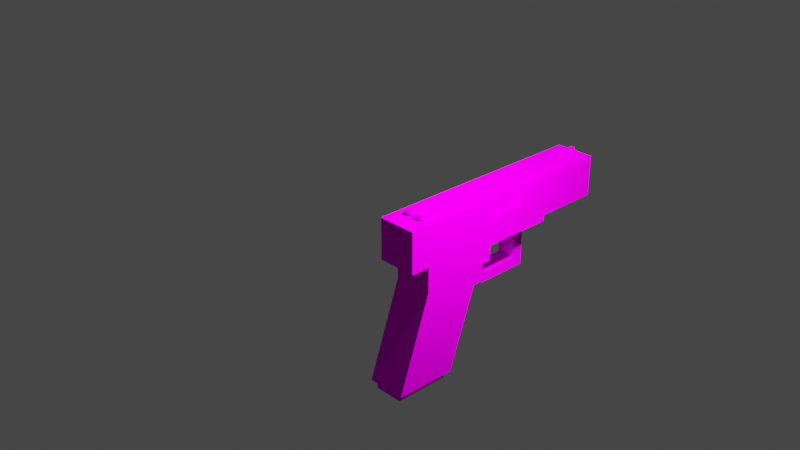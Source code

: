 # Source: glock21.blend  (saved by Blender 3.3.6; exported with 4.5.12 LTS)
import bpy
from mathutils import Matrix  # noqa: F401  (used for matrix-valued properties, if any)

bpy.ops.wm.read_factory_settings(use_empty=True)
scene = bpy.context.scene
scene.name = 'Scene'

# ---- collections
col_collection = bpy.data.collections.new('Collection'); scene.collection.children.link(col_collection)

# ---- images (referenced by path relative to the original .blend; pixels are not part of the script)
import os
ASSET_DIR = os.environ.get("B2B_ASSET_DIR", "")  # directory of the original .blend (textures are referenced by path, not embedded)
HERE = os.path.dirname(os.path.abspath(__file__))  # packed textures are extracted next to this script under _unpacked/

def load_image(name, relpath, width, height, colorspace="sRGB"):
    """Load a texture the original file referenced (path relative to the .blend, or extracted next to this script)."""
    p = next((c for c in (os.path.join(HERE, relpath), os.path.join(ASSET_DIR, relpath)) if relpath and os.path.exists(c)), "")
    if p:
        img = bpy.data.images.load(p, check_existing=True)
        img.name = name
    else:  # same state as the original file: an image datablock whose file is absent (Cycles renders it pink)
        img = bpy.data.images.new(name, width, height)
        img.source = "FILE"
        img.filepath = "//" + (relpath or name)
    img.colorspace_settings.name = colorspace
    return img
img_glock21_png = load_image('glock21.png', 'glock21.png', 1024, 1024, 'sRGB')

# ---- materials (node trees are filled in below, after node groups)
mat_cube_001_material = bpy.data.materials.new('Cube.001 Material')
mat_cube_001_material.use_transparent_shadow = False

# ---- material node trees
mat_cube_001_material.use_nodes = True; mat_cube_001_material.node_tree.nodes.clear()
_N = mat_cube_001_material.node_tree.nodes; _L = mat_cube_001_material.node_tree.links
n0 = _N.new('ShaderNodeBsdfPrincipled'); n0.name = 'Principled BSDF'; n0.location = (10, 300)
n0.distribution = 'GGX'
n0.subsurface_method = 'RANDOM_WALK_SKIN'
n0.inputs[2].default_value = 1.0
n0.inputs[3].default_value = 1.45
n0.inputs[11].default_value = 1.01
n0.inputs[13].default_value = 0.0
n0.inputs[20].default_value = 0.0
n0.inputs[27].default_value = (0.0, 0.0, 0.0, 1.0)
n0.inputs[28].default_value = 1.0
n1 = _N.new('ShaderNodeOutputMaterial'); n1.name = 'Material Output'; n1.location = (300, 300)
n2 = _N.new('ShaderNodeTexImage'); n2.name = 'Image Texture'; n2.location = (-470, 300)
n2.image = img_glock21_png
n2.interpolation = 'Closest'
_L.new(n0.outputs[0], n1.inputs[0])
_L.new(n2.outputs[0], n0.inputs[0])
_L.new(n2.outputs[1], n0.inputs[4])
n1.is_active_output = True

# ---- world
world_world = bpy.data.worlds.new('World'); scene.world = world_world
world_world.use_nodes = True; world_world.node_tree.nodes.clear()
_N = world_world.node_tree.nodes; _L = world_world.node_tree.links
n0 = _N.new('ShaderNodeOutputWorld'); n0.name = 'World Output'; n0.location = (300, 300)
n1 = _N.new('ShaderNodeBackground'); n1.name = 'Background'; n1.location = (10, 300)
n1.inputs[0].default_value = (0.05088, 0.05088, 0.05088, 1.0)
_L.new(n1.outputs[0], n0.inputs[0])
n0.is_active_output = True
world_world.color = (0.05088, 0.05088, 0.05088)
world_world.use_sun_shadow = False
world_world.sun_shadow_jitter_overblur = 0.0

# ---- cameras
cam_camera = bpy.data.cameras.new('Camera')
cam_camera.clip_end = 100.0
cam_camera.ortho_scale = 7.314

# ---- lights
light_light = bpy.data.lights.new('Light', 'POINT')
light_light.transmission_factor = 0.0
light_light.energy = 1000.0
light_light.shadow_soft_size = 0.1
light_light.shadow_maximum_resolution = 0.006
light_light.use_absolute_resolution = True

# ---- meshes
me_cube_003 = bpy.data.meshes.new('Cube.003')
me_cube_003.from_pydata([(-2.477, -0.2821, 0.2733), (-2.477, -0.2821, 0.6964), (-2.477, 0.2821, 0.2733), (-2.477, 0.2821, 0.6964), (0.9639, -0.2821, 0.2733), (0.9639, -0.2821, 0.6964), (0.9639, 0.2821, 0.2733), (0.9639, 0.2821, 0.6964), (-2.393, -0.141, 0.2733), (-2.477, -0.141, 0.6964), (0.9639, -0.141, 0.2733), (0.9639, -0.141, 0.6964), (-2.477, 0.141, 0.6964), (0.9639, 0.141, 0.2733), (-2.393, 0.141, 0.2733), (0.9639, 0.141, 0.6964), (-2.393, -0.141, 0.04081), (-2.393, 0.141, 0.04081), (-2.477, -0.141, 0.2733), (-2.477, 0.141, 0.2733), (-2.477, -0.141, 0.04081), (-2.477, 0.141, 0.04081), (0.9639, 0.141, 0.4143), (0.9639, -0.141, 0.4143), (-2.477, 0.0, 0.6964), (-2.477, 0.0, 0.3015), (-2.477, -0.1692, 0.4708), (-2.477, 0.1692, 0.4708), (-2.477, 0.0, 0.64), (-2.477, -0.1197, 0.1605), (-2.477, 0.0, 0.2802), (-2.477, 0.0, 0.04081), (-2.477, 0.1197, 0.1605), (-0.4465, 0.2821, 0.6964), (-0.4465, 0.2821, 0.4143), (-1.011, 0.2821, 0.4143), (-1.011, 0.2821, 0.6964), (-0.4465, -0.141, 0.6964), (-1.011, -0.141, 0.6964), (-0.4466, -0.141, 0.4143), (-1.011, -0.141, 0.4143), (0.3996, 0.141, 0.4143), (0.3996, -0.141, 0.4143), (0.3996, -0.141, 0.2733), (0.3996, 0.141, 0.2733), (0.3997, -0.2821, 0.2733), (0.3997, 0.2821, 0.2733), (0.9751, -0.141, 0.5836), (0.9751, -0.141, 0.3015), (0.9751, 0.141, 0.5836), (0.9751, 0.141, 0.3015), (0.3968, -0.1469, 0.6964), (0.3968, -0.1469, 0.7246), (0.3968, 0.1469, 0.6964), (0.3968, 0.1469, 0.7246), (0.6788, -0.1469, 0.6964), (0.6788, -0.1469, 0.7246), (0.6788, 0.1469, 0.6964), (0.6788, 0.1469, 0.7246), (0.3968, 0.05876, 0.6964), (0.3968, -0.05876, 0.6964), (0.3968, -0.05876, 0.7246), (0.3968, 0.05876, 0.7246), (0.6788, -0.05876, 0.6964), (0.6788, 0.05876, 0.6964), (0.6788, 0.05876, 0.7246), (0.6788, -0.05876, 0.7246), (0.3968, -0.1469, 0.7669), (0.3968, 0.1469, 0.7669), (0.6788, -0.1469, 0.7669), (0.6788, 0.1469, 0.7669), (0.3968, -0.05876, 0.7669), (0.3968, 0.05876, 0.7669), (0.6788, 0.05876, 0.7669), (0.6788, -0.05876, 0.7669), (-2.424, -0.02821, 0.6964), (-2.424, -0.02821, 0.7669), (-2.424, 0.02821, 0.6964), (-2.424, 0.02821, 0.7669), (-2.142, -0.02821, 0.6964), (-2.142, -0.02821, 0.7669), (-2.142, 0.02821, 0.6964), (-2.142, 0.02821, 0.7669), (-1.032, -0.2257, 0.6682), (-1.032, 0.2257, 0.2169), (-1.032, 0.2257, 0.6682), (-0.4115, -0.2257, 0.2169), (-0.4115, -0.2257, 0.6682), (-0.4115, 0.2257, 0.2169), (-0.4115, 0.2257, 0.6682), (0.2576, -0.2821, -1.624), (-0.3055, -0.2821, -0.2062), (1.161, -0.2821, -1.622), (1.161, -4.715e-08, -1.622), (0.2576, -5.62e-09, -1.624), (0.6817, -0.2821, -0.2612), (-1.518, -0.2821, 0.01461), (0.6817, -0.2821, 0.1041), (-1.1, -0.2821, 0.01461), (-1.243, -0.141, -0.6011), (-1.1, -0.141, -0.6011), (-1.243, -0.141, 0.01461), (-1.1, -0.141, 0.01461), (-1.1, -0.141, -0.4601), (-0.4466, -0.141, -0.6011), (-0.4464, -0.141, -0.4601), (-0.4466, -0.141, -0.5447), (0.7381, -0.2821, 0.2733), (0.9638, -0.2821, 0.1041), (0.9638, -0.2821, 0.2733), (-0.4466, 1.586e-08, -0.6011), (-1.1, 4.391e-08, 0.01461), (-1.1, 4.732e-08, -0.4601), (-1.243, 5.503e-08, -0.6011), (0.9638, -5.207e-08, 0.1041), (-1.1, 4.847e-08, -0.6011), (-1.243, 5.046e-08, 0.01461), (0.9638, -0.141, 0.2733), (-0.4466, 1.541e-08, -0.5447), (-0.4464, 1.471e-08, -0.4601), (-0.4466, -0.141, 0.01461), (-0.4464, 1.128e-08, 0.01461), (-0.3055, -0.141, -0.2062), (-2.477, 1.072e-07, 0.01461), (-2.477, -0.1692, 0.01461), (0.6817, -3.615e-08, -0.2612), (0.6818, -0.2821, 0.01461), (-0.4466, -0.2821, 0.01461), (-0.4466, -0.2821, -0.2062), (-0.1266, -0.2821, -0.5447), (-0.1266, 3.738e-09, -0.5447), (-0.1266, -0.141, -0.5447), (-0.1548, -0.2821, -0.4601), (-0.1548, -0.141, -0.4601), (-0.4466, -0.141, -0.2062), (-0.3055, -0.2821, -0.4601), (-0.3055, -0.141, -0.4601), (-1.518, 6.314e-08, 0.01461), (0.6817, -0.141, 0.01461), (0.6817, -0.141, 0.1041), (-1.518, -0.1692, 0.01461), (0.8227, -0.141, 0.1041), (0.8227, -0.141, 0.01461), (0.8227, -4.559e-08, 0.1041), (0.8227, -4.445e-08, 0.01461), (0.6817, -3.797e-08, 0.01461), (-2.477, 1.07e-07, 0.04282), (-2.477, -0.141, 0.04282), (-1.518, 6.291e-08, 0.04282), (-1.518, -0.141, 0.2733), (-2.477, -0.1692, 0.1041), (-1.518, -0.1692, 0.1041), (-2.477, -0.2821, 0.1041), (-1.518, -0.2821, 0.1041), (-2.477, -0.141, 0.2733), (-2.477, -0.2821, 0.2733), (-1.518, -0.2821, 0.2733), (0.9638, -0.141, 0.4143), (0.9638, -5.458e-08, 0.4143), (-1.518, -0.141, 0.04282), (0.2576, 0.2821, -1.624), (-0.3055, 0.2821, -0.2062), (1.161, 0.2821, -1.622), (0.6817, 0.2821, -0.2612), (-1.518, 0.2821, 0.01461), (0.6817, 0.2821, 0.1041), (-1.1, 0.2821, 0.01461), (-1.243, 0.141, -0.6011), (-1.1, 0.141, -0.6011), (-1.243, 0.141, 0.01461), (-1.1, 0.141, 0.01461), (-1.1, 0.141, -0.4601), (-0.4466, 0.141, -0.6011), (-0.4464, 0.141, -0.4601), (-0.4466, 0.141, -0.5447), (0.7381, 0.2821, 0.2733), (0.9638, 0.2821, 0.1041), (0.9638, 0.2821, 0.2733), (0.9638, 0.141, 0.2733), (-0.4466, 0.141, 0.01461), (-0.3055, 0.141, -0.2062), (-2.477, 0.1692, 0.01461), (0.6818, 0.2821, 0.01461), (-0.4466, 0.2821, 0.01461), (-0.4466, 0.2821, -0.2062), (-0.1266, 0.2821, -0.5447), (-0.1266, 0.141, -0.5447), (-0.1548, 0.2821, -0.4601), (-0.1548, 0.141, -0.4601), (-0.4466, 0.141, -0.2062), (-0.3055, 0.2821, -0.4601), (-0.3055, 0.141, -0.4601), (0.6817, 0.141, 0.01461), (0.6817, 0.141, 0.1041), (-1.518, 0.1692, 0.01461), (0.8227, 0.141, 0.1041), (0.8227, 0.141, 0.01461), (-2.477, 0.141, 0.04282), (-1.518, 0.141, 0.2733), (-2.477, 0.1692, 0.1041), (-1.518, 0.1692, 0.1041), (-2.477, 0.2821, 0.1041), (-1.518, 0.2821, 0.1041), (-2.477, 0.141, 0.2733), (-2.477, 0.2821, 0.2733), (-1.518, 0.2821, 0.2733), (0.9638, 0.141, 0.4143), (-1.518, 0.141, 0.04282), (-1.067, -1.895e-08, 0.64), (-1.067, 0.1692, 0.4708), (-1.067, -0.1692, 0.4708), (-1.067, 3.423e-08, 0.3015), (-2.477, 0.1692, 0.4708), (-2.477, -1.883e-08, 0.64), (-2.477, -0.1692, 0.4708), (-2.477, 3.435e-08, 0.3015), (-2.195, 0.1692, 0.4708), (-2.195, -1.885e-08, 0.64), (-2.195, -0.1692, 0.4708), (-2.195, 3.433e-08, 0.3015), (-2.477, -0.1201, 0.1605), (-2.477, 0.0, 0.2805), (-2.477, 0.0, 0.04041), (-2.477, 0.1201, 0.1605), (-1.631, -0.1201, 0.1605), (-1.631, 0.0, 0.2805), (-1.631, 0.0, 0.04041), (-1.631, 0.1201, 0.1605), (-0.2138, -0.2115, 0.2451), (-0.2138, 0.2115, 0.2451), (0.3926, -0.2115, 0.2451), (1.047, 0.2115, -1.589), (0.3926, 0.2115, 0.2451), (0.441, -0.2115, -1.589), (0.441, 0.2115, -1.589), (1.047, -0.2115, -1.589), (1.119, -0.2115, -1.589), (1.119, 0.2115, -1.589), (1.119, -0.2115, -1.729), (1.119, 0.2115, -1.729), (0.3009, 0.2115, -1.589), (0.3009, -0.2115, -1.589), (0.3009, -0.2115, -1.729), (0.3009, 0.2115, -1.729)], [(14, 8), (146, 148)], [(4, 5, 1, 0), (43, 42, 23, 10), (26, 9, 24, 28), (44, 13, 22, 41), (0, 18, 8), (14, 17, 21, 19), (2, 14, 19), (16, 8, 18, 20), (26, 18, 0), (2, 19, 27), (6, 22, 13), (10, 23, 4), (11, 5, 4, 23), (11, 23, 22, 15), (7, 15, 22, 6), (18, 26, 25), (19, 25, 27), (24, 12, 27, 28), (21, 31, 32), (31, 20, 29), (20, 31, 21), (21, 32, 19), (20, 18, 29), (25, 30, 29, 18), (19, 32, 30, 25), (3, 36, 35, 2), (12, 38, 36, 3), (12, 24, 38), (24, 9, 38), (9, 1, 38), (2, 35, 34, 6), (6, 34, 33, 7), (15, 7, 33, 37), (11, 15, 37), (5, 11, 37), (1, 5, 37, 38), (34, 39, 37, 33), (40, 35, 36, 38), (35, 40, 39, 34), (38, 37, 39, 40), (22, 23, 42, 41), (13, 46, 6), (45, 10, 4), (13, 44, 46), (45, 43, 10), (47, 48, 50, 49), (59, 62, 54, 53), (53, 54, 58, 57), (63, 66, 56, 55), (55, 56, 52, 51), (60, 63, 55, 51), (56, 66, 74, 69), (53, 57, 64, 59), (59, 64, 63, 60), (57, 58, 65, 64), (64, 65, 66, 63), (51, 52, 61, 60), (60, 61, 62, 59), (74, 71, 67, 69), (70, 68, 72, 73), (54, 62, 72, 68), (52, 56, 69, 67), (65, 58, 70, 73), (58, 54, 68, 70), (61, 52, 67, 71), (75, 76, 78, 77), (77, 78, 82, 81), (81, 82, 80, 79), (79, 80, 76, 75), (82, 78, 76, 80), (65, 73, 72, 62), (61, 66, 65, 62), (74, 66, 61, 71), (84, 85, 89, 88), (88, 89, 87, 86), (89, 85, 83, 87), (94, 93, 92, 90), (106, 104, 110, 118), (103, 100, 104, 106), (105, 103, 106), (117, 109, 108, 114), (97, 108, 109, 107), (101, 116, 113, 99), (119, 112, 103, 105), (110, 104, 100, 115), (115, 100, 99, 113), (102, 98, 101), (112, 111, 102, 103), (99, 103, 102, 101), (103, 99, 100), (122, 91, 128, 134), (118, 130, 131, 106), (132, 133, 131, 129), (133, 136, 131), (132, 135, 136, 133), (132, 133, 122, 91), (94, 90, 131, 130), (129, 131, 90), (105, 134, 121, 119), (98, 127, 107, 156), (127, 126, 97), (134, 128, 127, 120), (128, 91, 127), (136, 135, 91, 122), (132, 91, 135), (105, 136, 122, 134), (134, 120, 121), (102, 120, 127, 98), (111, 121, 120, 102), (98, 96, 101), (140, 137, 101), (124, 123, 137, 140), (92, 93, 125, 95), (97, 139, 141, 108), (141, 142, 144, 143), (139, 138, 142, 141), (126, 138, 139, 97), (163, 162, 160, 185), (108, 141, 143, 114), (144, 142, 138, 145), (126, 95, 125, 138), (138, 125, 145), (150, 151, 153, 152), (147, 146, 123, 124), (150, 147, 124), (154, 147, 150), (155, 154, 150, 152), (156, 155, 152, 153), (124, 140, 151, 150), (96, 153, 151, 140), (96, 98, 153), (153, 98, 156), (97, 107, 127), (158, 157, 117, 114), (149, 159, 147, 154), (149, 154, 155, 156), (94, 160, 162, 93), (174, 118, 110, 172), (171, 174, 172, 168), (173, 174, 171), (178, 114, 176, 177), (165, 175, 177, 176), (169, 167, 113, 116), (119, 173, 171, 112), (110, 115, 168, 172), (115, 113, 167, 168), (170, 169, 166), (112, 171, 170, 111), (167, 169, 170, 171), (171, 168, 167), (180, 189, 184, 161), (118, 174, 186, 130), (187, 185, 186, 188), (105, 106, 131, 136), (187, 188, 191, 190), (187, 188, 180, 161), (94, 130, 186, 160), (185, 160, 186), (173, 119, 121, 189), (166, 205, 175, 183), (183, 165, 182), (189, 179, 183, 184), (184, 183, 161), (191, 180, 161, 190), (187, 190, 161), (173, 189, 180, 191), (189, 121, 179), (170, 166, 183, 179), (111, 170, 179, 121), (166, 169, 164), (194, 169, 137), (181, 194, 137, 123), (162, 163, 125, 93), (165, 176, 195, 193), (195, 143, 144, 196), (193, 195, 196, 192), (182, 165, 193, 192), (90, 92, 95, 129), (176, 114, 143, 195), (144, 145, 192, 196), (182, 192, 125, 163), (192, 145, 125), (199, 201, 202, 200), (197, 181, 123, 146), (199, 181, 197), (203, 199, 197), (204, 201, 199, 203), (205, 202, 201, 204), (181, 199, 200, 194), (164, 194, 200, 202), (164, 202, 166), (202, 205, 166), (165, 183, 175), (158, 114, 178, 206), (198, 203, 197, 207), (198, 205, 204, 203), (132, 95, 126, 91), (129, 95, 132), (187, 161, 182, 163), (163, 185, 187), (183, 182, 161), (127, 91, 126), (173, 191, 186, 174), (188, 186, 191), (219, 211, 210, 218), (216, 209, 211, 219), (217, 216, 212, 213), (218, 217, 213, 214), (217, 218, 219, 216), (210, 208, 217, 218), (208, 209, 216, 217), (212, 216, 219, 215), (215, 219, 218, 214), (220, 221, 223, 222), (222, 223, 227, 226), (224, 225, 221, 220), (222, 226, 224, 220), (227, 223, 221, 225), (159, 207, 197, 147), (233, 228, 229, 234), (234, 229, 232, 231), (231, 232, 230, 235), (235, 230, 228, 233), (232, 229, 228, 230), (237, 239, 231), (242, 233, 241), (237, 236, 238, 239), (243, 234, 231, 239), (231, 235, 236, 237), (236, 235, 238), (241, 240, 243, 242), (233, 234, 240, 241), (235, 233, 242, 238), (234, 243, 240), (238, 242, 243, 239), (0, 1, 26), (1, 9, 26), (27, 12, 3), (3, 2, 27), (116, 101, 137), (101, 96, 140), (164, 169, 194), (169, 116, 137)])
_uv = me_cube_003.uv_layers.new(name='UVMap')
_uv.uv.foreach_set('vector', [0.2032, 0.1876, 0.25, 0.1876, 0.25, 0.5686, 0.2032, 0.5686, 0.406, 0.656, 0.3906, 0.656, 0.3906, 0.5943, 0.406, 0.5943, 0.2626, 0.6186, 0.2657, 0.5937, 0.2813, 0.5937, 0.2813, 0.5999, 0.3444, 0.656, 0.3444, 0.5943, 0.3598, 0.5943, 0.3598, 0.656, 1.183, -0.6174, 1.199, -0.6339, 1.197, -0.6381, 1.215, -0.6394, 1.218, -0.6263, 1.216, -0.6274, 1.22, -0.6411, 1.218, -0.6684, 1.215, -0.6394, 1.22, -0.6411, 1.205, -0.6222, 1.197, -0.6381, 1.199, -0.6339, 1.206, -0.6245, 0.2626, 0.6186, 0.2657, 0.6404, 0.2502, 0.6404, 0.3124, 0.6404, 0.2968, 0.6404, 0.2999, 0.6186, 0.3124, 0.1407, 0.2968, 0.1563, 0.2968, 0.1407, 0.2656, 0.1407, 0.2656, 0.1563, 0.25, 0.1407, 0.2656, 0.1875, 0.25, 0.1875, 0.25, 0.1407, 0.2656, 0.1563, 0.2656, 0.1875, 0.2656, 0.1563, 0.2968, 0.1563, 0.2968, 0.1875, 0.3124, 0.1875, 0.2968, 0.1875, 0.2968, 0.1563, 0.3124, 0.1407, 0.2657, 0.6404, 0.2626, 0.6186, 0.2813, 0.6373, 0.2968, 0.6404, 0.2813, 0.6373, 0.2999, 0.6186, 0.2813, 0.5937, 0.2968, 0.5937, 0.2999, 0.6186, 0.2813, 0.5999, 0.2968, 0.666, 0.2813, 0.666, 0.2945, 0.6528, 0.2813, 0.666, 0.2657, 0.666, 0.2681, 0.6528, -0.1298, 0.4746, -0.122, 0.4734, -0.1142, 0.4746, 0.2968, 0.666, 0.2945, 0.6528, 0.2968, 0.6404, 0.2657, 0.666, 0.2657, 0.6404, 0.2681, 0.6528, 0.2813, 0.6373, 0.2813, 0.6396, 0.2681, 0.6528, 0.2657, 0.6404, 0.2968, 0.6404, 0.2945, 0.6528, 0.2813, 0.6396, 0.2813, 0.6373, 0.3129, 0.5685, 0.3129, 0.4073, 0.3441, 0.4073, 0.3597, 0.5685, 0.2968, 0.5686, 0.2656, 0.4074, 0.3125, 0.4074, 0.3125, 0.5686, 0.2968, 0.5686, 0.2812, 0.5686, 0.2656, 0.4074, 0.2812, 0.5686, 0.2656, 0.5686, 0.2656, 0.4074, 0.2656, 0.5686, 0.25, 0.5686, 0.2656, 0.4074, 0.3597, 0.5685, 0.3441, 0.4073, 0.3441, 0.3437, 0.3597, 0.1876, 0.3597, 0.1876, 0.3441, 0.3437, 0.3129, 0.3437, 0.3129, 0.1876, 0.2968, 0.1876, 0.3125, 0.1876, 0.3125, 0.3437, 0.2656, 0.3437, 0.2656, 0.1876, 0.2968, 0.1876, 0.2656, 0.3437, 0.25, 0.1876, 0.2656, 0.1876, 0.2656, 0.3437, 0.25, 0.5686, 0.25, 0.1876, 0.2656, 0.3437, 0.2656, 0.4074, 0.5765, 0.3441, 0.6233, 0.3441, 0.6233, 0.3132, 0.5765, 0.3132, 0.6239, 0.4373, 0.5771, 0.4373, 0.5771, 0.4066, 0.6239, 0.4066, 0.5766, 0.4065, 0.6234, 0.4065, 0.6234, 0.3441, 0.5766, 0.3441, 0.6562, 0.4061, 0.6562, 0.3443, 0.6252, 0.3443, 0.6252, 0.4061, 0.3598, 0.5943, 0.3906, 0.5943, 0.3906, 0.656, 0.3598, 0.656, 0.3444, 0.5943, 0.329, 0.656, 0.329, 0.5943, 0.4217, 0.656, 0.4062, 0.5943, 0.4217, 0.5943, 0.3444, 0.5943, 0.3444, 0.656, 0.329, 0.656, 0.4217, 0.656, 0.4062, 0.656, 0.4062, 0.5943, 0.3125, 0.125, 0.375, 0.125, 0.375, 0.1875, 0.3125, 0.1875, 0.1044, 0.6804, 0.1068, 0.6804, 0.1068, 0.6757, 0.1044, 0.6757, 0.05001, 0.6403, 0.05001, 0.6428, 0.07476, 0.6428, 0.07476, 0.6403, 0.01472, 0.6939, 0.01685, 0.6939, 0.01685, 0.6982, 0.01472, 0.6982, 0.07327, 0.7312, 0.07327, 0.7334, 0.05162, 0.7334, 0.05162, 0.7312, 0.5138, -0.8193, 0.7638, -0.8193, 0.7638, -0.7359, 0.5138, -0.7359, 0.01685, 0.6982, 0.01685, 0.6939, 0.02004, 0.6939, 0.02004, 0.6982, 0.5138, -0.9859, 0.7638, -0.9859, 0.7638, -0.9026, 0.5138, -0.9026, 0.5138, -0.9026, 0.7638, -0.9026, 0.7638, -0.8193, 0.5138, -0.8193, 0.01472, 0.6769, 0.01685, 0.6769, 0.01685, 0.6812, 0.01472, 0.6812, 0.01472, 0.6812, 0.01685, 0.6812, 0.01685, 0.6939, 0.01472, 0.6939, 0.1044, 0.6994, 0.1068, 0.6994, 0.1068, 0.6947, 0.1044, 0.6947, 0.1044, 0.6947, 0.1068, 0.6947, 0.1068, 0.6804, 0.1044, 0.6804, 0.08304, 0.6791, 0.0418, 0.6791, 0.0418, 0.6662, 0.08304, 0.6662, 0.08304, 0.7092, 0.0418, 0.7092, 0.0418, 0.6963, 0.08304, 0.6963, 0.1068, 0.6757, 0.1068, 0.6804, 0.1103, 0.6804, 0.1103, 0.6757, 0.05162, 0.7334, 0.07327, 0.7334, 0.07327, 0.7367, 0.05162, 0.7367, 0.01685, 0.6812, 0.01685, 0.6769, 0.02004, 0.6769, 0.02004, 0.6812, 0.07476, 0.6428, 0.05001, 0.6428, 0.05001, 0.6465, 0.07476, 0.6465, 0.1068, 0.6947, 0.1068, 0.6994, 0.1103, 0.6994, 0.1103, 0.6947, 0.2188, 0.6562, 0.25, 0.6562, 0.25, 0.6875, 0.2188, 0.6875, 0.2188, 0.625, 0.2188, 0.6562, 0.1562, 0.6562, 0.1562, 0.625, 0.125, 0.6562, 0.1562, 0.6562, 0.1562, 0.6875, 0.125, 0.6875, 0.2188, 0.6875, 0.2188, 0.7188, 0.1562, 0.7188, 0.1562, 0.6875, 0.1562, 0.6562, 0.2188, 0.6562, 0.2188, 0.6875, 0.1562, 0.6875, 0.08304, 0.6963, 0.08304, 0.6963, 0.0418, 0.6963, 0.0418, 0.6963, 0.0418, 0.6791, 0.08304, 0.6791, 0.08304, 0.6963, 0.0418, 0.6963, 0.08304, 0.6791, 0.08304, 0.6791, 0.0418, 0.6791, 0.0418, 0.6791, 0.6858, 0.4554, 0.6858, 0.5132, 0.6069, 0.5128, 0.6069, 0.4554, 0.6069, 0.4554, 0.6069, 0.5128, 0.5495, 0.5128, 0.5495, 0.4554, 0.6069, 0.5128, 0.6069, 0.5917, 0.5495, 0.5917, 0.5495, 0.5128, 0.6877, 0.0006338, 0.6877, 0.09388, 0.7189, 0.09388, 0.7189, 0.0006338, 0.8282, 0.3743, 0.8282, 0.3742, 0.8438, 0.3742, 0.8438, 0.3743, 0.8963, 0.4844, 0.8963, 0.4688, 0.9685, 0.4689, 0.9685, 0.4744, 0.9685, 0.4844, 0.8963, 0.4844, 0.9685, 0.4744, 0.2969, 0.09371, 0.3125, 0.09371, 0.3125, 0.0713, 0.2813, 0.0713, 0.1687, 0.2188, 0.1687, 0.1875, 0.1875, 0.1875, 0.1875, 0.2125, 0.8282, 0.5313, 0.8438, 0.5313, 0.8438, 0.47, 0.8282, 0.47, 0.9375, 0.5625, 0.8652, 0.5625, 0.8652, 0.5781, 0.9375, 0.5781, 0.8438, 0.3742, 0.8282, 0.3742, 0.8282, 0.4472, 0.8438, 0.4472, 0.8438, 0.4472, 0.8282, 0.4472, 0.8282, 0.463, 0.8438, 0.463, 0.4845, 0.416, 0.4689, 0.416, 0.4845, 0.4318, 0.7913, 0.5626, 0.8438, 0.5626, 0.8438, 0.5782, 0.7913, 0.5782, 0.8805, 0.4709, 0.8963, 0.4844, 0.8962, 0.5311, 0.8805, 0.5311, 0.8963, 0.4844, 0.8805, 0.4709, 0.8963, 0.4688, 0.4881, 0.3282, 0.475, 0.3282, 0.475, 0.3412, 0.4881, 0.3412, 0.8438, 0.3743, 0.8438, 0.3437, 0.8282, 0.3437, 0.8282, 0.3743, 0.8128, 0.2918, 0.8281, 0.2918, 0.8281, 0.2819, 0.8128, 0.2819, 0.9963, 0.4798, 0.9841, 0.4798, 0.9995, 0.4694, 0.475, 0.3142, 0.475, 0.3282, 0.4881, 0.3282, 0.4881, 0.3142, -1.176, 0.7539, -1.762, -0.2461, -1.762, -0.2461, -1.135, 0.7539, 0.8436, 0.145, 0.8125, 0.145, 0.8281, 0.2702, 0.8436, 0.2702, 0.8125, 0.2702, 0.8281, 0.2702, 0.8125, 0.145, 0.7782, 0.5782, 0.7501, 0.5782, 0.7257, 0.5626, 0.7782, 0.5626, 0.1588, 0.416, 0.1588, 0.3436, 0.1875, 0.2125, 0.1875, 0.4623, 0.1588, 0.3436, 0.1588, 0.2188, 0.1687, 0.2188, 0.8592, 0.3213, 0.8748, 0.3213, 0.8748, 0.3435, 0.8592, 0.3435, 0.1344, 0.3436, 0.1344, 0.328, 0.1588, 0.3436, 0.8592, 0.2936, 0.8748, 0.2936, 0.8748, 0.3213, 0.8592, 0.3213, 0.1063, 0.3113, 0.1344, 0.328, 0.1063, 0.328, 0.9685, 0.4798, 0.9841, 0.4798, 0.9841, 0.4994, 0.9685, 0.4994, 0.7501, 0.5782, 0.7257, 0.5782, 0.7257, 0.5626, 0.4845, 0.416, 0.4845, 0.3439, 0.4689, 0.3439, 0.4689, 0.416, 0.5002, 0.416, 0.5002, 0.3439, 0.4845, 0.3439, 0.4845, 0.416, 0.4689, 0.416, 0.4689, 0.4623, 0.4845, 0.4318, 0.4814, 0.4623, 0.5002, 0.4623, 0.4845, 0.4318, 0.4814, 0.5684, 0.5002, 0.5684, 0.5002, 0.4623, 0.4814, 0.4623, 0.7187, 0.1108, 0.6876, 0.1108, 0.6876, 0.2696, 0.7187, 0.2696, 0.4688, 0.2188, 0.4844, 0.2188, 0.4844, 0.2032, 0.4688, 0.1876, 0.2665, 0.04414, 0.2665, 0.03424, 0.2814, 0.03424, 0.2814, 0.04414, 0.3278, 0.03468, 0.3278, 0.04457, 0.3129, 0.04457, 0.3129, 0.03468, 0.2983, 0.03539, 0.3095, 0.03539, 0.3095, 0.04279, 0.2983, 0.04279, 0.7182, 0.2697, 0.7189, 0.1118, 0.8121, 0.1449, 0.8119, 0.2703, 0.4688, 0.1876, 0.4844, 0.2032, 0.5, 0.2032, 0.5, 0.1876, 0.5, 0.2188, 0.4844, 0.2188, 0.4844, 0.2032, 0.5, 0.2032, 0.3111, 0.03419, 0.3111, 0.003684, 0.2813, 0.003684, 0.2962, 0.03419, 0.2962, 0.03419, 0.2813, 0.003684, 0.2813, 0.03419, 0.125, 0.5684, 0.125, 0.4623, 0.1375, 0.4623, 0.1375, 0.5684, 0.2659, 0.7568, 0.2813, 0.7568, 0.2813, 0.7599, 0.2629, 0.7599, 0.2629, 0.75, 0.2659, 0.7568, 0.2629, 0.7599, 0.2659, 0.7313, 0.2659, 0.7568, 0.2629, 0.75, 0.2506, 0.7313, 0.2659, 0.7313, 0.2629, 0.75, 0.2506, 0.75, 0.1875, 0.4623, 0.1875, 0.5684, 0.1687, 0.5684, 0.1687, 0.4623, 0.1151, 0.5684, 0.1151, 0.4623, 0.125, 0.4623, 0.125, 0.5684, 0.1376, 0.4524, 0.1376, 0.4623, 0.1251, 0.4623, 0.1251, 0.4524, 0.1588, 0.4623, 0.1588, 0.416, 0.1687, 0.4623, 0.1687, 0.4623, 0.1588, 0.416, 0.1875, 0.4623, 0.1687, 0.2188, 0.1875, 0.2125, 0.1588, 0.3436, 0.2813, 0.112, 0.2969, 0.1093, 0.2969, 0.09371, 0.2813, 0.0713, 0.5, 0.7115, 0.4688, 0.7115, 0.4688, 0.8185, 0.5, 0.8185, 0.5, 0.7115, 0.5, 0.8185, 0.5312, 0.8185, 0.5312, 0.7115, 0.6877, 0.0006338, 0.6565, 0.0006338, 0.6565, 0.09388, 0.6877, 0.09388, 0.8594, 0.3743, 0.8438, 0.3743, 0.8438, 0.3742, 0.8594, 0.3742, 0.7911, 0.4844, 0.7188, 0.4751, 0.7188, 0.4688, 0.7911, 0.4688, 0.7188, 0.4844, 0.7188, 0.4751, 0.7911, 0.4844, 0.2657, 0.09371, 0.2813, 0.0713, 0.2501, 0.0713, 0.2501, 0.09371, 0.3938, 0.2188, 0.3751, 0.2126, 0.3751, 0.1876, 0.3938, 0.1876, 0.8594, 0.5313, 0.8594, 0.47, 0.8438, 0.47, 0.8438, 0.5313, 0.9375, 0.5625, 0.9375, 0.5469, 0.8652, 0.5469, 0.8652, 0.5625, 0.8438, 0.3742, 0.8438, 0.4472, 0.8594, 0.4472, 0.8594, 0.3742, 0.8438, 0.4472, 0.8438, 0.463, 0.8594, 0.463, 0.8594, 0.4472, 0.5153, 0.416, 0.5153, 0.4318, 0.5309, 0.416, 0.7913, 0.5626, 0.7913, 0.547, 0.8438, 0.547, 0.8438, 0.5626, 0.8069, 0.471, 0.8069, 0.5311, 0.7911, 0.5311, 0.7911, 0.4844, 0.7911, 0.4844, 0.7911, 0.4688, 0.8069, 0.471, 0.5142, 0.3282, 0.5142, 0.3412, 0.5273, 0.3412, 0.5273, 0.3282, 0.8438, 0.3743, 0.8594, 0.3743, 0.8594, 0.3437, 0.8438, 0.3437, 0.8748, 0.2918, 0.8748, 0.2819, 0.8592, 0.2819, 0.8592, 0.2918, 0.9685, 0.4798, 0.9685, 0.4698, 0.9995, 0.4694, 0.9841, 0.4798, 0.5273, 0.3142, 0.5142, 0.3142, 0.5142, 0.3282, 0.5273, 0.3282, -1.179, 0.7539, -1.762, -0.2461, -1.762, -0.2461, -1.138, 0.7539, 0.8436, 0.145, 0.8436, 0.2702, 0.8592, 0.2702, 0.8748, 0.145, 0.8748, 0.2702, 0.8748, 0.145, 0.8592, 0.2702, 0.7782, 0.547, 0.7782, 0.5626, 0.7257, 0.5626, 0.7501, 0.547, 0.4037, 0.416, 0.3751, 0.4623, 0.3751, 0.2126, 0.4037, 0.3437, 0.4037, 0.3437, 0.3938, 0.2188, 0.4037, 0.2188, 0.828, 0.3213, 0.828, 0.3435, 0.8128, 0.3435, 0.8128, 0.3213, 0.4281, 0.3437, 0.4037, 0.3437, 0.4281, 0.3281, 0.828, 0.2936, 0.828, 0.3213, 0.8128, 0.3213, 0.8128, 0.2936, 0.4562, 0.3114, 0.4562, 0.3281, 0.4281, 0.3281, 0.7188, 0.4789, 0.7188, 0.4978, 0.7032, 0.4978, 0.7032, 0.4789, 0.7501, 0.547, 0.7257, 0.5626, 0.7257, 0.547, 0.5153, 0.416, 0.5309, 0.416, 0.5309, 0.3439, 0.5153, 0.3439, 0.5002, 0.416, 0.5158, 0.416, 0.5158, 0.3439, 0.5002, 0.3439, 0.5309, 0.416, 0.5153, 0.4318, 0.5309, 0.4623, 0.5184, 0.4623, 0.5153, 0.4318, 0.4997, 0.4623, 0.5189, 0.5684, 0.5189, 0.4623, 0.5002, 0.4623, 0.5002, 0.5684, 0.6566, 0.1108, 0.6566, 0.2696, 0.6876, 0.2696, 0.6876, 0.1108, 0.5312, 0.2188, 0.5312, 0.1876, 0.5156, 0.2032, 0.5156, 0.2188, 0.2963, 0.04414, 0.2814, 0.04414, 0.2814, 0.03424, 0.2963, 0.03424, 0.2491, 0.04457, 0.2342, 0.04457, 0.2342, 0.03468, 0.2491, 0.03468, 0.2515, 0.03419, 0.2515, 0.04409, 0.2664, 0.04409, 0.2664, 0.03419, 0.5625, 0.1449, 0.6557, 0.1118, 0.6564, 0.2697, 0.5627, 0.2703, 0.5312, 0.1876, 0.5, 0.1876, 0.5, 0.2032, 0.5156, 0.2032, 0.5, 0.2188, 0.5, 0.2032, 0.5156, 0.2032, 0.5156, 0.2188, 0.2515, 0.03419, 0.2664, 0.03419, 0.2813, 0.003684, 0.2515, 0.003684, 0.2664, 0.03419, 0.2813, 0.03419, 0.2813, 0.003684, 0.4375, 0.5685, 0.425, 0.5685, 0.425, 0.4623, 0.4375, 0.4623, 0.2967, 0.7568, 0.2997, 0.7599, 0.2813, 0.7599, 0.2813, 0.7568, 0.2997, 0.75, 0.2997, 0.7599, 0.2967, 0.7568, 0.2967, 0.7313, 0.2997, 0.75, 0.2967, 0.7568, 0.312, 0.7313, 0.312, 0.75, 0.2997, 0.75, 0.2967, 0.7313, 0.3751, 0.4623, 0.3938, 0.4623, 0.3938, 0.5685, 0.3751, 0.5685, 0.4474, 0.5685, 0.4375, 0.5685, 0.4375, 0.4623, 0.4474, 0.4623, 0.425, 0.4524, 0.4375, 0.4524, 0.4375, 0.4623, 0.425, 0.4623, 0.4037, 0.4623, 0.3938, 0.4623, 0.4037, 0.416, 0.3938, 0.4623, 0.3751, 0.4623, 0.4037, 0.416, 0.3938, 0.2188, 0.4037, 0.3437, 0.3751, 0.2126, 0.2813, 0.112, 0.2813, 0.0713, 0.2657, 0.09371, 0.2657, 0.1093, 0.375, 0.7115, 0.375, 0.8185, 0.4062, 0.8185, 0.4062, 0.7115, 0.375, 0.7115, 0.3438, 0.7115, 0.3438, 0.8185, 0.375, 0.8185, 0.1063, 0.3113, 0.1283, 0.2188, 0.1588, 0.2188, 0.1344, 0.328, 0.5627, 0.2703, 0.6564, 0.2697, 0.5629, 0.28, 0.4562, 0.3114, 0.4281, 0.3281, 0.4037, 0.2188, 0.4342, 0.2188, 0.7182, 0.2697, 0.8119, 0.2703, 0.8117, 0.28, 0.4037, 0.3437, 0.4037, 0.2188, 0.4281, 0.3281, 0.1588, 0.3436, 0.1344, 0.328, 0.1588, 0.2188, 0.7188, 0.4789, 0.7032, 0.4789, 0.6875, 0.4696, 0.7188, 0.4696, 0.6906, 0.4789, 0.6875, 0.4696, 0.7032, 0.4789, 0.8438, 0.625, 0.9688, 0.625, 0.9688, 0.5938, 0.8438, 0.5938, 0.8438, 0.6562, 0.9688, 0.6562, 0.9688, 0.625, 0.8438, 0.625, 0.8438, 0.6875, 0.8438, 0.6562, 0.8125, 0.6562, 0.8125, 0.6875, 0.8438, 0.7188, 0.8438, 0.6875, 0.8125, 0.6875, 0.8125, 0.7188, 0.8125, 0.625, 0.8125, 0.7188, 0.7188, 0.7188, 0.7188, 0.625, 0.9688, 0.7188, 0.9688, 0.6875, 0.8438, 0.6875, 0.8438, 0.7188, 0.9688, 0.6875, 0.9688, 0.6562, 0.8438, 0.6562, 0.8438, 0.6875, 0.8125, 0.6562, 0.8438, 0.6562, 0.8438, 0.625, 0.8125, 0.625, 0.8125, 0.625, 0.8438, 0.625, 0.8438, 0.5938, 0.8125, 0.5938, 0.5938, 0.7188, 0.5625, 0.7188, 0.5625, 0.75, 0.5938, 0.75, 0.5938, 0.625, 0.5938, 0.6562, 0.6875, 0.6562, 0.6875, 0.625, 0.6875, 0.7188, 0.6875, 0.6875, 0.5938, 0.6875, 0.5938, 0.7188, 0.5938, 0.75, 0.6875, 0.75, 0.6875, 0.7188, 0.5938, 0.7188, 0.6875, 0.6562, 0.5938, 0.6562, 0.5938, 0.6875, 0.6875, 0.6875, 0.4688, 0.7115, 0.4062, 0.7115, 0.4062, 0.8185, 0.4688, 0.8185, 0.8939, 0.9915, 0.699, 0.9915, 0.699, 0.9491, 0.8939, 0.9491, 0.8939, 0.9375, 0.699, 0.9375, 0.7194, 0.8755, 0.9143, 0.8755, 0.9143, 0.8653, 0.7194, 0.8653, 0.7194, 0.8231, 0.9143, 0.8231, 0.9143, 0.8124, 0.7194, 0.8124, 0.699, 0.7504, 0.8939, 0.7504, 0.6253, 0.7775, 0.6875, 0.7775, 0.6875, 0.8164, 0.6253, 0.8164, 0.5319, 0.8323, 0.5319, 0.8163, 0.54, 0.8323, 0.625, 0.9279, 0.609, 0.9118, 0.625, 0.9118, 0.6562, 0.8438, 0.6562, 0.9062, 0.625, 0.9062, 0.625, 0.8438, 0.6248, 0.8163, 0.6089, 0.8323, 0.54, 0.8323, 0.5319, 0.8163, 0.5938, 1.0, 0.5938, 0.9375, 0.625, 0.9375, 0.625, 1.0, 0.5316, 0.9118, 0.5398, 0.9118, 0.5316, 0.9279, 0.5, 0.9062, 0.5, 0.8438, 0.5312, 0.8438, 0.5312, 0.9062, 0.5625, 0.9375, 0.5625, 1.0, 0.5312, 1.0, 0.5312, 0.9375, 0.5398, 0.9118, 0.609, 0.9118, 0.625, 0.9279, 0.5316, 0.9279, 0.6089, 0.8323, 0.6248, 0.8163, 0.6248, 0.8323, 0.625, 0.9062, 0.5312, 0.9062, 0.5312, 0.8438, 0.625, 0.8438, 0.2502, 0.6404, 0.2502, 0.5937, 0.2626, 0.6186, 0.2502, 0.5937, 0.2657, 0.5937, 0.2626, 0.6186, 0.2999, 0.6186, 0.2968, 0.5937, 0.3124, 0.5937, 0.3124, 0.5937, 0.3124, 0.6404, 0.2999, 0.6186, 0.5002, 0.4318, 0.4845, 0.4318, 0.5002, 0.4623, 0.4845, 0.4318, 0.4689, 0.4623, 0.4814, 0.4623, 0.5309, 0.4623, 0.5153, 0.4318, 0.5184, 0.4623, 0.5153, 0.4318, 0.4997, 0.4318, 0.4997, 0.4623])
me_cube_003.materials.append(mat_cube_001_material)
me_cube_003.update()
arm_armature = bpy.data.armatures.new('Armature')  # bones are not reproduced

# ---- objects
ob_light = bpy.data.objects.new('Light', light_light)
ob_camera = bpy.data.objects.new('Camera', cam_camera)
ob_cube_001 = bpy.data.objects.new('Cube.001', me_cube_003)
ob_armature = bpy.data.objects.new('Armature', arm_armature)

# ---- transforms, parenting, visibility, modifiers, constraints
ob_light.location = (1.016, 1.005, 1.294)
ob_light.rotation_euler = (0.6503, 0.05522, 1.866)
ob_light.lock_rotations_4d = False
ob_light.empty_display_type = 'ARROWS'
ob_light.color = (0.0, 0.0, 0.0, 0.0)
ob_light.lineart.crease_threshold = 0.0
ob_camera.location = (7.359, -6.926, 4.958)
ob_camera.rotation_euler = (1.109, 0.0, 0.8149)
ob_camera.lock_rotations_4d = False
ob_camera.empty_display_type = 'ARROWS'
ob_camera.color = (0.0, 0.0, 0.0, 0.0)
ob_camera.display_type = 'WIRE'
ob_camera.lineart.crease_threshold = 0.0
ob_cube_001.parent = ob_armature
ob_cube_001.matrix_parent_inverse = Matrix(((1.947e-07, -2.118e-22, 1.0, -0.0), (1.0, 1.192e-08, -1.947e-07, -0.0), (-1.192e-08, 1.0, 2.322e-15, -0.0), (-0.0, -0.0, -0.0, 1.0)))
ob_cube_001.location = (1.789e-08, -0.0349, -0.04248)
ob_cube_001.rotation_euler = (-1.947e-07, -1.947e-07, -1.571)
ob_cube_001.scale = (0.05539, 0.05539, 0.05539)
_vg = ob_cube_001.vertex_groups.new(name='glock21')
_vg.add([83, 84, 85, 86, 87, 88, 89, 90, 91, 92, 93, 94, 95, 96, 97, 98, 99, 100, 101, 102, 103, 104, 105, 106, 107, 108, 109, 110, 111, 112, 113, 114, 115, 116, 117, 118, 119, 120, 121, 122, 123, 124, 125, 126, 127, 128, 129, 130, 131, 132, 133, 134, 135, 136, 137, 138, 139, 140, 141, 142, 143, 144, 145, 146, 147, 149, 150, 151, 152, 153, 154, 155, 156, 157, 158, 159, 160, 161, 162, 163, 164, 165, 166, 167, 168, 169, 170, 171, 172, 173, 174, 175, 176, 177, 178, 179, 180, 181, 182, 183, 184, 185, 186, 187, 188, 189, 190, 191, 192, 193, 194, 195, 196, 197, 198, 199, 200, 201, 202, 203, 204, 205, 206, 207, 208, 209, 210, 211, 212, 213, 214, 215, 216, 217, 218, 219, 220, 221, 222, 223, 224, 225, 226, 227], 1.0, 'REPLACE')
_vg = ob_cube_001.vertex_groups.new(name='slide')
_vg.add([0, 1, 2, 3, 4, 5, 6, 7, 8, 9, 10, 11, 12, 13, 14, 15, 16, 17, 18, 19, 20, 21, 22, 23, 24, 25, 26, 27, 28, 29, 30, 31, 32, 33, 34, 35, 36, 37, 38, 39, 40, 41, 42, 43, 44, 45, 46, 47, 48, 49, 50, 51, 52, 53, 54, 55, 56, 57, 58, 59, 60, 61, 62, 63, 64, 65, 66, 67, 68, 69, 70, 71, 72, 73, 74, 75, 76, 77, 78, 79, 80, 81, 82], 1.0, 'REPLACE')
_vg = ob_cube_001.vertex_groups.new(name='chamber')
_vg.add([83, 84, 85, 86, 87, 88, 89], 1.0, 'REPLACE')
_vg = ob_cube_001.vertex_groups.new(name='mag')
_vg.add([228, 229, 230, 231, 232, 233, 234, 235, 236, 237, 238, 239, 240, 241, 242, 243], 1.0, 'REPLACE')
_m = ob_cube_001.modifiers.new('Armature', 'ARMATURE')
_m.object = ob_armature
ob_armature.location = (-1.537e-08, 1.291, 0.0)
ob_armature.rotation_euler = (4.712, -1.571, 0.0)
ob_armature.scale = (15.0, 15.0, 15.0)
ob_armature.show_in_front = True

# ---- collection membership
col_collection.objects.link(ob_light)
col_collection.objects.link(ob_camera)
col_collection.objects.link(ob_cube_001)
col_collection.objects.link(ob_armature)

# ---- scene / render settings (as saved in the file)
scene.camera = ob_camera
scene.frame_start = 0; scene.frame_end = 250; scene.frame_set(12)
scene.render.engine = 'BLENDER_EEVEE_NEXT'
scene.cycles.sampling_pattern = 'TABULATED_SOBOL'
scene.cycles.use_light_tree = False
scene.view_settings.view_transform = 'Filmic'
scene.unit_settings.scale_length = 64.0
bpy.context.view_layer.update()
